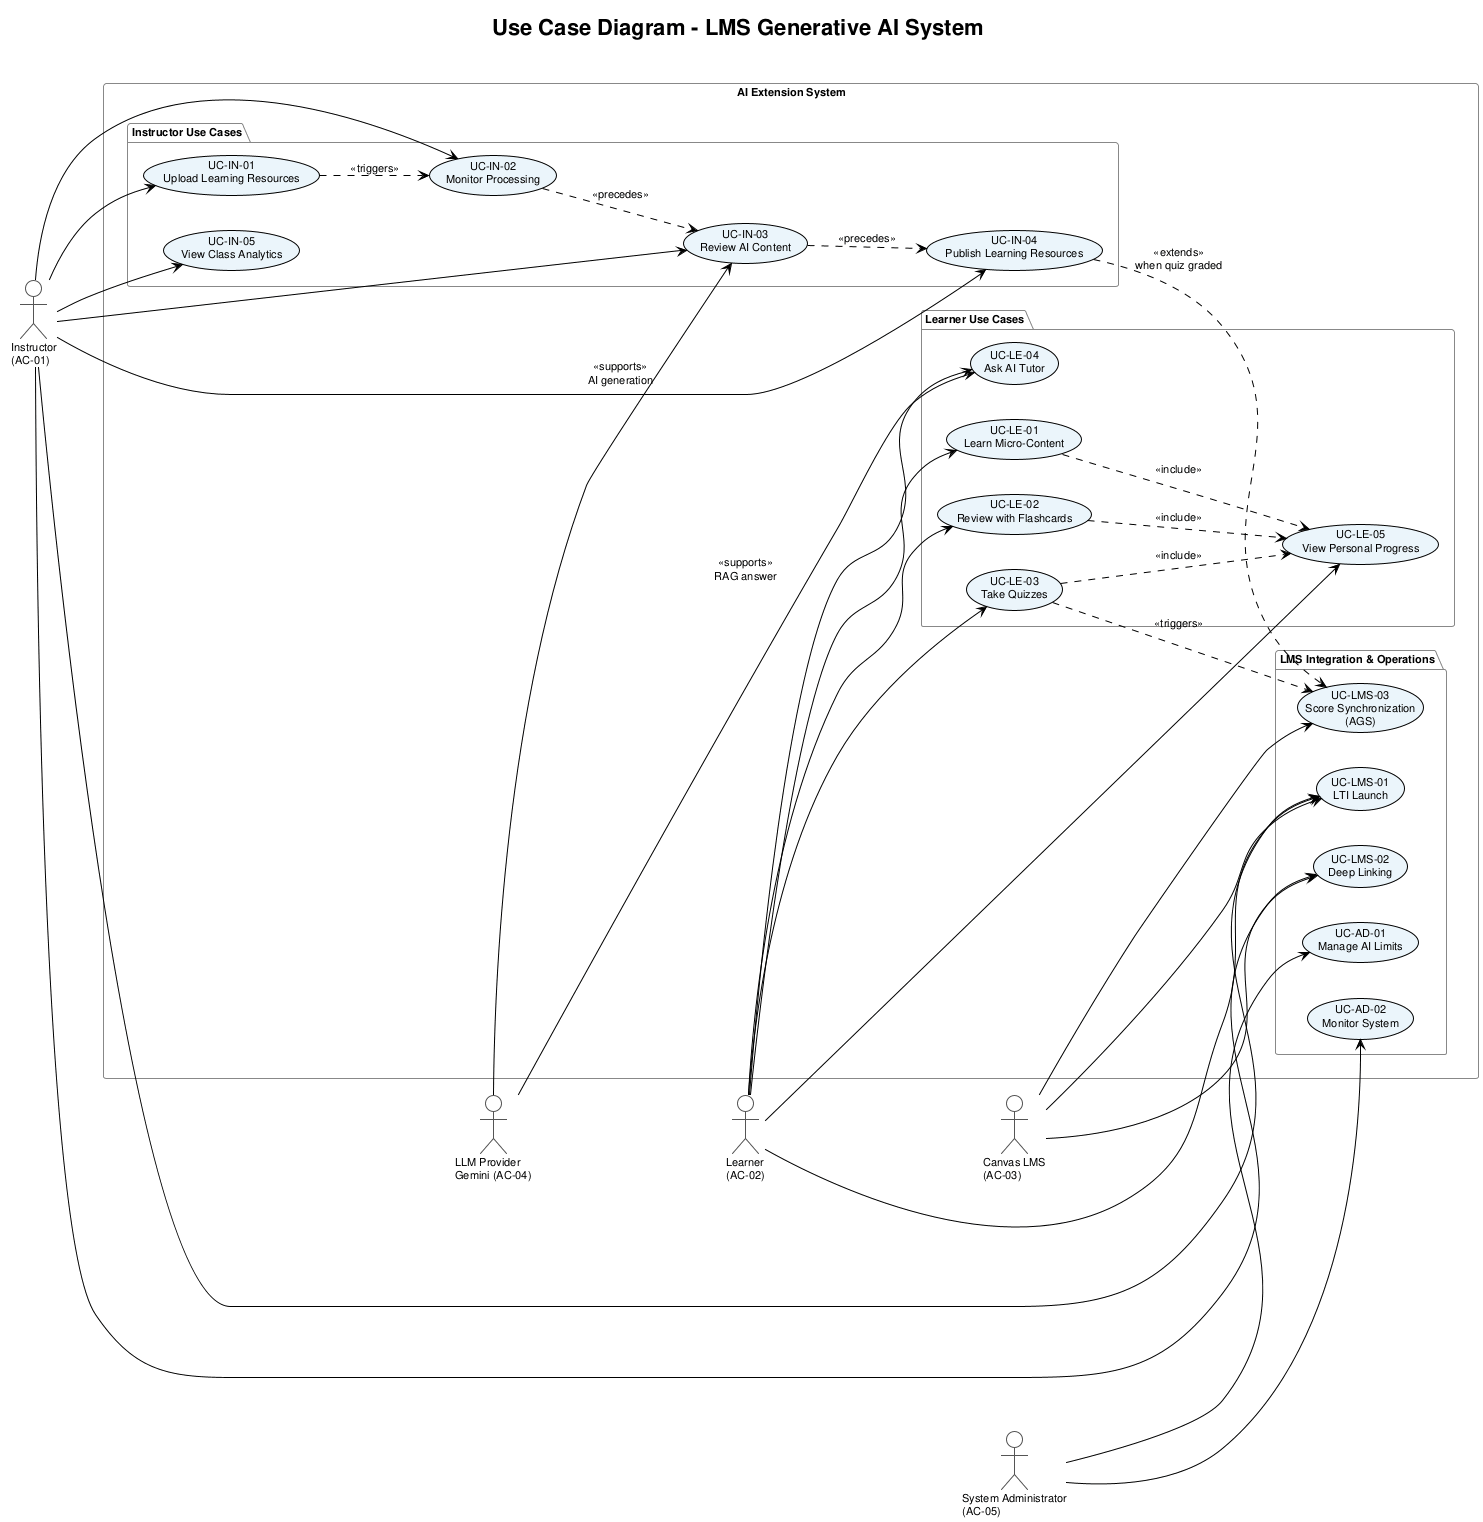

The diagram above was rendered by PlantUML. Its source (embedded in the PNG):
@startuml usecase_diagram
!theme plain
skinparam defaultFontName Arial
skinparam defaultFontSize 11
skinparam UsecaseBackgroundColor #EBF5FB
skinparam ActorBorderColor #555555
skinparam PackageBorderColor #888888

title Use Case Diagram - LMS Generative AI System

left to right direction

actor "Instructor\n(AC-01)" as Instructor
actor "Learner\n(AC-02)" as Learner
actor "System Administrator\n(AC-05)" as Admin
actor "Canvas LMS\n(AC-03)" as Canvas
actor "LLM Provider\nGemini (AC-04)" as LLM

rectangle "AI Extension System" {

    package "LMS Integration & Operations" {
        usecase "UC-LMS-01\nLTI Launch" as UC_Launch
        usecase "UC-LMS-02\nDeep Linking" as UC_DeepLink
        usecase "UC-LMS-03\nScore Synchronization\n(AGS)" as UC_AGS
        usecase "UC-AD-01\nManage AI Limits" as UC_Quota
        usecase "UC-AD-02\nMonitor System" as UC_Ops
    }

    package "Instructor Use Cases" {
        usecase "UC-IN-01\nUpload Learning Resources" as UC_Upload
        usecase "UC-IN-02\nMonitor Processing" as UC_Watch
        usecase "UC-IN-03\nReview AI Content" as UC_Review
        usecase "UC-IN-04\nPublish Learning Resources" as UC_Publish
        usecase "UC-IN-05\nView Class Analytics" as UC_Analytics
    }

    package "Learner Use Cases" {
        usecase "UC-LE-01\nLearn Micro-Content" as UC_Learn
        usecase "UC-LE-02\nReview with Flashcards" as UC_Flash
        usecase "UC-LE-03\nTake Quizzes" as UC_Quiz
        usecase "UC-LE-04\nAsk AI Tutor" as UC_Chat
        usecase "UC-LE-05\nView Personal Progress" as UC_Progress
    }
}

' --- Authentication entrypoint ---
Instructor --> UC_Launch
Learner --> UC_Launch
Canvas --> UC_Launch

' --- Instructor flow ---
Instructor --> UC_Upload
Instructor --> UC_Watch
Instructor --> UC_Review
Instructor --> UC_Publish
Instructor --> UC_Analytics
Instructor --> UC_DeepLink

' --- Learner flow ---
Learner --> UC_Learn
Learner --> UC_Flash
Learner --> UC_Quiz
Learner --> UC_Chat
Learner --> UC_Progress

' --- Admin flow ---
Admin --> UC_Quota
Admin --> UC_Ops

' --- External system involvement ---
Canvas --> UC_DeepLink
Canvas --> UC_AGS
LLM --> UC_Review : <<supports>>\nAI generation
LLM --> UC_Chat : <<supports>>\nRAG answer

' --- Include / Extend / Triggers ---
UC_Upload ..> UC_Watch : <<triggers>>
UC_Watch ..> UC_Review : <<precedes>>
UC_Review ..> UC_Publish : <<precedes>>
UC_Publish ..> UC_AGS : <<extends>>\nwhen quiz graded
UC_Quiz ..> UC_AGS : <<triggers>>
UC_Quiz ..> UC_Progress : <<include>>
UC_Learn ..> UC_Progress : <<include>>
UC_Flash ..> UC_Progress : <<include>>

@enduml